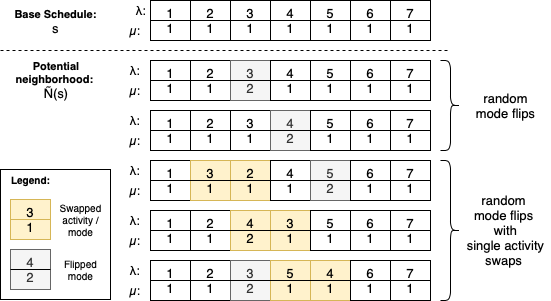

The diagram above was exported from draw.io. Its source (the exported page's mxGraphModel, read from the mxfile embedded in the PNG):
<mxGraphModel dx="946" dy="640" grid="1" gridSize="10" guides="1" tooltips="1" connect="1" arrows="1" fold="1" page="1" pageScale="1" pageWidth="827" pageHeight="1169" math="0" shadow="0">
  <root>
    <mxCell id="0" />
    <mxCell id="1" parent="0" />
    <mxCell id="c9t90w006hxdPRRR1PBn-134" value="" style="rounded=0;whiteSpace=wrap;html=1;fontSize=13;" vertex="1" parent="1">
      <mxGeometry x="50" y="369" width="110" height="130" as="geometry" />
    </mxCell>
    <mxCell id="c9t90w006hxdPRRR1PBn-2" value="1&lt;br style=&quot;font-size: 13px;&quot;&gt;1" style="rounded=0;whiteSpace=wrap;html=1;fontSize=13;" vertex="1" parent="1">
      <mxGeometry x="200" y="200" width="40" height="40" as="geometry" />
    </mxCell>
    <mxCell id="c9t90w006hxdPRRR1PBn-3" value="2&lt;br style=&quot;font-size: 13px;&quot;&gt;1" style="rounded=0;whiteSpace=wrap;html=1;fontSize=13;" vertex="1" parent="1">
      <mxGeometry x="240" y="200" width="40" height="40" as="geometry" />
    </mxCell>
    <mxCell id="c9t90w006hxdPRRR1PBn-4" value="3&lt;br style=&quot;font-size: 13px;&quot;&gt;1" style="rounded=0;whiteSpace=wrap;html=1;fontSize=13;" vertex="1" parent="1">
      <mxGeometry x="280" y="200" width="40" height="40" as="geometry" />
    </mxCell>
    <mxCell id="c9t90w006hxdPRRR1PBn-5" value="4&lt;br style=&quot;font-size: 13px;&quot;&gt;1" style="rounded=0;whiteSpace=wrap;html=1;fontSize=13;" vertex="1" parent="1">
      <mxGeometry x="320" y="200" width="40" height="40" as="geometry" />
    </mxCell>
    <mxCell id="c9t90w006hxdPRRR1PBn-6" value="5&lt;br style=&quot;font-size: 13px;&quot;&gt;1" style="rounded=0;whiteSpace=wrap;html=1;fontSize=13;" vertex="1" parent="1">
      <mxGeometry x="360" y="200" width="40" height="40" as="geometry" />
    </mxCell>
    <mxCell id="c9t90w006hxdPRRR1PBn-7" value="6&lt;br style=&quot;font-size: 13px;&quot;&gt;1" style="rounded=0;whiteSpace=wrap;html=1;fontSize=13;" vertex="1" parent="1">
      <mxGeometry x="400" y="200" width="40" height="40" as="geometry" />
    </mxCell>
    <mxCell id="c9t90w006hxdPRRR1PBn-8" value="7&lt;br style=&quot;font-size: 13px;&quot;&gt;1" style="rounded=0;whiteSpace=wrap;html=1;fontSize=13;" vertex="1" parent="1">
      <mxGeometry x="440" y="200" width="40" height="40" as="geometry" />
    </mxCell>
    <mxCell id="c9t90w006hxdPRRR1PBn-10" value="" style="endArrow=none;html=1;rounded=0;exitX=0;exitY=0.5;exitDx=0;exitDy=0;entryX=1;entryY=0.5;entryDx=0;entryDy=0;fontSize=13;" edge="1" parent="1" source="c9t90w006hxdPRRR1PBn-2" target="c9t90w006hxdPRRR1PBn-8">
      <mxGeometry width="50" height="50" relative="1" as="geometry">
        <mxPoint x="280" y="270" as="sourcePoint" />
        <mxPoint x="330" y="220" as="targetPoint" />
      </mxGeometry>
    </mxCell>
    <mxCell id="c9t90w006hxdPRRR1PBn-11" value="&lt;span&gt;λ:&lt;/span&gt;" style="text;html=1;strokeColor=none;fillColor=none;align=center;verticalAlign=middle;whiteSpace=wrap;rounded=0;" vertex="1" parent="1">
      <mxGeometry x="161" y="200" width="60" height="20" as="geometry" />
    </mxCell>
    <mxCell id="c9t90w006hxdPRRR1PBn-14" value="&lt;span&gt;µ&lt;/span&gt;&lt;span&gt;:&lt;/span&gt;" style="text;html=1;strokeColor=none;fillColor=none;align=center;verticalAlign=middle;whiteSpace=wrap;rounded=0;" vertex="1" parent="1">
      <mxGeometry x="155" y="220" width="60" height="20" as="geometry" />
    </mxCell>
    <mxCell id="c9t90w006hxdPRRR1PBn-17" value="1&lt;br style=&quot;font-size: 13px;&quot;&gt;1" style="rounded=0;whiteSpace=wrap;html=1;fontSize=13;" vertex="1" parent="1">
      <mxGeometry x="200" y="260" width="40" height="40" as="geometry" />
    </mxCell>
    <mxCell id="c9t90w006hxdPRRR1PBn-18" value="2&lt;br style=&quot;font-size: 13px;&quot;&gt;1" style="rounded=0;whiteSpace=wrap;html=1;fontSize=13;" vertex="1" parent="1">
      <mxGeometry x="240" y="260" width="40" height="40" as="geometry" />
    </mxCell>
    <mxCell id="c9t90w006hxdPRRR1PBn-19" value="3&lt;br&gt;2" style="rounded=0;whiteSpace=wrap;html=1;fontSize=13;fillColor=#f5f5f5;strokeColor=#666666;fontColor=#333333;" vertex="1" parent="1">
      <mxGeometry x="280" y="260" width="40" height="40" as="geometry" />
    </mxCell>
    <mxCell id="c9t90w006hxdPRRR1PBn-20" value="4&lt;br style=&quot;font-size: 13px;&quot;&gt;1" style="rounded=0;whiteSpace=wrap;html=1;fontSize=13;" vertex="1" parent="1">
      <mxGeometry x="320" y="260" width="40" height="40" as="geometry" />
    </mxCell>
    <mxCell id="c9t90w006hxdPRRR1PBn-21" value="5&lt;br style=&quot;font-size: 13px;&quot;&gt;1" style="rounded=0;whiteSpace=wrap;html=1;fontSize=13;" vertex="1" parent="1">
      <mxGeometry x="360" y="260" width="40" height="40" as="geometry" />
    </mxCell>
    <mxCell id="c9t90w006hxdPRRR1PBn-22" value="6&lt;br style=&quot;font-size: 13px;&quot;&gt;1" style="rounded=0;whiteSpace=wrap;html=1;fontSize=13;" vertex="1" parent="1">
      <mxGeometry x="400" y="260" width="40" height="40" as="geometry" />
    </mxCell>
    <mxCell id="c9t90w006hxdPRRR1PBn-23" value="7&lt;br style=&quot;font-size: 13px;&quot;&gt;1" style="rounded=0;whiteSpace=wrap;html=1;fontSize=13;" vertex="1" parent="1">
      <mxGeometry x="440" y="260" width="40" height="40" as="geometry" />
    </mxCell>
    <mxCell id="c9t90w006hxdPRRR1PBn-24" value="" style="endArrow=none;html=1;rounded=0;exitX=0;exitY=0.5;exitDx=0;exitDy=0;entryX=1;entryY=0.5;entryDx=0;entryDy=0;fontSize=13;" edge="1" parent="1" source="c9t90w006hxdPRRR1PBn-17" target="c9t90w006hxdPRRR1PBn-23">
      <mxGeometry width="50" height="50" relative="1" as="geometry">
        <mxPoint x="280" y="330" as="sourcePoint" />
        <mxPoint x="330" y="280" as="targetPoint" />
      </mxGeometry>
    </mxCell>
    <mxCell id="c9t90w006hxdPRRR1PBn-25" value="&lt;span&gt;λ:&lt;/span&gt;" style="text;html=1;strokeColor=none;fillColor=none;align=center;verticalAlign=middle;whiteSpace=wrap;rounded=0;" vertex="1" parent="1">
      <mxGeometry x="155" y="260" width="60" height="20" as="geometry" />
    </mxCell>
    <mxCell id="c9t90w006hxdPRRR1PBn-26" value="&lt;span&gt;µ&lt;/span&gt;&lt;span&gt;:&lt;/span&gt;" style="text;html=1;strokeColor=none;fillColor=none;align=center;verticalAlign=middle;whiteSpace=wrap;rounded=0;" vertex="1" parent="1">
      <mxGeometry x="155" y="280" width="60" height="20" as="geometry" />
    </mxCell>
    <mxCell id="c9t90w006hxdPRRR1PBn-28" value="&lt;font style=&quot;font-size: 11px&quot;&gt;Base Schedule:&lt;/font&gt;&lt;br&gt;&lt;span style=&quot;font-weight: normal&quot;&gt;&lt;font style=&quot;font-size: 13px&quot;&gt;s&lt;/font&gt;&lt;/span&gt;" style="text;html=1;strokeColor=none;fillColor=none;align=center;verticalAlign=middle;whiteSpace=wrap;rounded=0;fontSize=13;fontStyle=1" vertex="1" parent="1">
      <mxGeometry x="50" y="205" width="111" height="30" as="geometry" />
    </mxCell>
    <mxCell id="c9t90w006hxdPRRR1PBn-29" value="Potential neighborhood:&amp;nbsp;&lt;br style=&quot;font-size: 11px&quot;&gt;&lt;span style=&quot;font-weight: normal&quot;&gt;&lt;font style=&quot;font-size: 13px&quot;&gt;Ñ(s)&lt;/font&gt;&lt;/span&gt;" style="text;html=1;strokeColor=none;fillColor=none;align=center;verticalAlign=middle;whiteSpace=wrap;rounded=0;fontSize=11;fontStyle=1" vertex="1" parent="1">
      <mxGeometry x="51" y="262.5" width="110" height="35" as="geometry" />
    </mxCell>
    <mxCell id="c9t90w006hxdPRRR1PBn-30" value="" style="endArrow=none;html=1;rounded=0;fontSize=13;dashed=1;" edge="1" parent="1">
      <mxGeometry width="50" height="50" relative="1" as="geometry">
        <mxPoint x="50" y="250" as="sourcePoint" />
        <mxPoint x="500" y="250" as="targetPoint" />
      </mxGeometry>
    </mxCell>
    <mxCell id="c9t90w006hxdPRRR1PBn-42" value="1&lt;br style=&quot;font-size: 13px;&quot;&gt;1" style="rounded=0;whiteSpace=wrap;html=1;fontSize=13;" vertex="1" parent="1">
      <mxGeometry x="200" y="310" width="40" height="40" as="geometry" />
    </mxCell>
    <mxCell id="c9t90w006hxdPRRR1PBn-43" value="2&lt;br style=&quot;font-size: 13px;&quot;&gt;1" style="rounded=0;whiteSpace=wrap;html=1;fontSize=13;" vertex="1" parent="1">
      <mxGeometry x="240" y="310" width="40" height="40" as="geometry" />
    </mxCell>
    <mxCell id="c9t90w006hxdPRRR1PBn-44" value="3&lt;br&gt;1" style="rounded=0;whiteSpace=wrap;html=1;fontSize=13;" vertex="1" parent="1">
      <mxGeometry x="280" y="310" width="40" height="40" as="geometry" />
    </mxCell>
    <mxCell id="c9t90w006hxdPRRR1PBn-45" value="4&lt;br style=&quot;font-size: 13px&quot;&gt;2" style="rounded=0;whiteSpace=wrap;html=1;fontSize=13;fillColor=#f5f5f5;fontColor=#333333;strokeColor=#666666;" vertex="1" parent="1">
      <mxGeometry x="320" y="310" width="40" height="40" as="geometry" />
    </mxCell>
    <mxCell id="c9t90w006hxdPRRR1PBn-46" value="5&lt;br style=&quot;font-size: 13px;&quot;&gt;1" style="rounded=0;whiteSpace=wrap;html=1;fontSize=13;" vertex="1" parent="1">
      <mxGeometry x="360" y="310" width="40" height="40" as="geometry" />
    </mxCell>
    <mxCell id="c9t90w006hxdPRRR1PBn-47" value="6&lt;br style=&quot;font-size: 13px;&quot;&gt;1" style="rounded=0;whiteSpace=wrap;html=1;fontSize=13;" vertex="1" parent="1">
      <mxGeometry x="400" y="310" width="40" height="40" as="geometry" />
    </mxCell>
    <mxCell id="c9t90w006hxdPRRR1PBn-48" value="7&lt;br style=&quot;font-size: 13px;&quot;&gt;1" style="rounded=0;whiteSpace=wrap;html=1;fontSize=13;" vertex="1" parent="1">
      <mxGeometry x="440" y="310" width="40" height="40" as="geometry" />
    </mxCell>
    <mxCell id="c9t90w006hxdPRRR1PBn-49" value="" style="endArrow=none;html=1;rounded=0;exitX=0;exitY=0.5;exitDx=0;exitDy=0;entryX=1;entryY=0.5;entryDx=0;entryDy=0;fontSize=13;" edge="1" parent="1" source="c9t90w006hxdPRRR1PBn-42" target="c9t90w006hxdPRRR1PBn-48">
      <mxGeometry width="50" height="50" relative="1" as="geometry">
        <mxPoint x="280" y="380" as="sourcePoint" />
        <mxPoint x="330" y="330" as="targetPoint" />
      </mxGeometry>
    </mxCell>
    <mxCell id="c9t90w006hxdPRRR1PBn-50" value="&lt;span&gt;λ:&lt;/span&gt;" style="text;html=1;strokeColor=none;fillColor=none;align=center;verticalAlign=middle;whiteSpace=wrap;rounded=0;" vertex="1" parent="1">
      <mxGeometry x="155" y="310" width="60" height="20" as="geometry" />
    </mxCell>
    <mxCell id="c9t90w006hxdPRRR1PBn-51" value="&lt;span&gt;µ&lt;/span&gt;&lt;span&gt;:&lt;/span&gt;" style="text;html=1;strokeColor=none;fillColor=none;align=center;verticalAlign=middle;whiteSpace=wrap;rounded=0;" vertex="1" parent="1">
      <mxGeometry x="155" y="330" width="60" height="20" as="geometry" />
    </mxCell>
    <mxCell id="c9t90w006hxdPRRR1PBn-53" value="" style="shape=curlyBracket;whiteSpace=wrap;html=1;rounded=1;flipH=1;fontSize=13;" vertex="1" parent="1">
      <mxGeometry x="490" y="260" width="20" height="90" as="geometry" />
    </mxCell>
    <mxCell id="c9t90w006hxdPRRR1PBn-54" value="random&lt;br&gt;mode flips" style="text;html=1;align=center;verticalAlign=middle;resizable=0;points=[];autosize=1;strokeColor=none;fillColor=none;fontSize=13;" vertex="1" parent="1">
      <mxGeometry x="520" y="285" width="70" height="40" as="geometry" />
    </mxCell>
    <mxCell id="c9t90w006hxdPRRR1PBn-99" value="1&lt;br style=&quot;font-size: 13px;&quot;&gt;1" style="rounded=0;whiteSpace=wrap;html=1;fontSize=13;" vertex="1" parent="1">
      <mxGeometry x="200" y="360" width="40" height="40" as="geometry" />
    </mxCell>
    <mxCell id="c9t90w006hxdPRRR1PBn-100" value="3&lt;br style=&quot;font-size: 13px&quot;&gt;1" style="rounded=0;whiteSpace=wrap;html=1;fontSize=13;fillColor=#fff2cc;strokeColor=#d6b656;" vertex="1" parent="1">
      <mxGeometry x="240" y="360" width="40" height="40" as="geometry" />
    </mxCell>
    <mxCell id="c9t90w006hxdPRRR1PBn-101" value="2&lt;br&gt;1" style="rounded=0;whiteSpace=wrap;html=1;fontSize=13;fillColor=#fff2cc;strokeColor=#d6b656;" vertex="1" parent="1">
      <mxGeometry x="280" y="360" width="40" height="40" as="geometry" />
    </mxCell>
    <mxCell id="c9t90w006hxdPRRR1PBn-102" value="4&lt;br style=&quot;font-size: 13px;&quot;&gt;1" style="rounded=0;whiteSpace=wrap;html=1;fontSize=13;" vertex="1" parent="1">
      <mxGeometry x="320" y="360" width="40" height="40" as="geometry" />
    </mxCell>
    <mxCell id="c9t90w006hxdPRRR1PBn-103" value="5&lt;br style=&quot;font-size: 13px&quot;&gt;2" style="rounded=0;whiteSpace=wrap;html=1;fontSize=13;fillColor=#f5f5f5;strokeColor=#666666;fontColor=#333333;" vertex="1" parent="1">
      <mxGeometry x="360" y="360" width="40" height="40" as="geometry" />
    </mxCell>
    <mxCell id="c9t90w006hxdPRRR1PBn-104" value="6&lt;br style=&quot;font-size: 13px;&quot;&gt;1" style="rounded=0;whiteSpace=wrap;html=1;fontSize=13;" vertex="1" parent="1">
      <mxGeometry x="400" y="360" width="40" height="40" as="geometry" />
    </mxCell>
    <mxCell id="c9t90w006hxdPRRR1PBn-105" value="7&lt;br style=&quot;font-size: 13px;&quot;&gt;1" style="rounded=0;whiteSpace=wrap;html=1;fontSize=13;" vertex="1" parent="1">
      <mxGeometry x="440" y="360" width="40" height="40" as="geometry" />
    </mxCell>
    <mxCell id="c9t90w006hxdPRRR1PBn-106" value="" style="endArrow=none;html=1;rounded=0;exitX=0;exitY=0.5;exitDx=0;exitDy=0;entryX=1;entryY=0.5;entryDx=0;entryDy=0;fontSize=13;" edge="1" parent="1" source="c9t90w006hxdPRRR1PBn-99" target="c9t90w006hxdPRRR1PBn-105">
      <mxGeometry width="50" height="50" relative="1" as="geometry">
        <mxPoint x="280" y="430" as="sourcePoint" />
        <mxPoint x="330" y="380" as="targetPoint" />
      </mxGeometry>
    </mxCell>
    <mxCell id="c9t90w006hxdPRRR1PBn-107" value="1&lt;br style=&quot;font-size: 13px;&quot;&gt;1" style="rounded=0;whiteSpace=wrap;html=1;fontSize=13;" vertex="1" parent="1">
      <mxGeometry x="200" y="410" width="40" height="40" as="geometry" />
    </mxCell>
    <mxCell id="c9t90w006hxdPRRR1PBn-108" value="2&lt;br style=&quot;font-size: 13px&quot;&gt;1" style="rounded=0;whiteSpace=wrap;html=1;fontSize=13;" vertex="1" parent="1">
      <mxGeometry x="240" y="410" width="40" height="40" as="geometry" />
    </mxCell>
    <mxCell id="c9t90w006hxdPRRR1PBn-109" value="4&lt;br&gt;2" style="rounded=0;whiteSpace=wrap;html=1;fontSize=13;fillColor=#fff2cc;strokeColor=#d6b656;" vertex="1" parent="1">
      <mxGeometry x="280" y="410" width="40" height="40" as="geometry" />
    </mxCell>
    <mxCell id="c9t90w006hxdPRRR1PBn-110" value="3&lt;br style=&quot;font-size: 13px&quot;&gt;1" style="rounded=0;whiteSpace=wrap;html=1;fontSize=13;fillColor=#fff2cc;strokeColor=#d6b656;" vertex="1" parent="1">
      <mxGeometry x="320" y="410" width="40" height="40" as="geometry" />
    </mxCell>
    <mxCell id="c9t90w006hxdPRRR1PBn-111" value="5&lt;br style=&quot;font-size: 13px;&quot;&gt;1" style="rounded=0;whiteSpace=wrap;html=1;fontSize=13;" vertex="1" parent="1">
      <mxGeometry x="360" y="410" width="40" height="40" as="geometry" />
    </mxCell>
    <mxCell id="c9t90w006hxdPRRR1PBn-112" value="6&lt;br style=&quot;font-size: 13px;&quot;&gt;1" style="rounded=0;whiteSpace=wrap;html=1;fontSize=13;" vertex="1" parent="1">
      <mxGeometry x="400" y="410" width="40" height="40" as="geometry" />
    </mxCell>
    <mxCell id="c9t90w006hxdPRRR1PBn-113" value="7&lt;br style=&quot;font-size: 13px;&quot;&gt;1" style="rounded=0;whiteSpace=wrap;html=1;fontSize=13;" vertex="1" parent="1">
      <mxGeometry x="440" y="410" width="40" height="40" as="geometry" />
    </mxCell>
    <mxCell id="c9t90w006hxdPRRR1PBn-114" value="" style="endArrow=none;html=1;rounded=0;exitX=0;exitY=0.5;exitDx=0;exitDy=0;entryX=1;entryY=0.5;entryDx=0;entryDy=0;fontSize=13;" edge="1" parent="1" source="c9t90w006hxdPRRR1PBn-107" target="c9t90w006hxdPRRR1PBn-113">
      <mxGeometry width="50" height="50" relative="1" as="geometry">
        <mxPoint x="280" y="480" as="sourcePoint" />
        <mxPoint x="330" y="430" as="targetPoint" />
      </mxGeometry>
    </mxCell>
    <mxCell id="c9t90w006hxdPRRR1PBn-115" value="1&lt;br style=&quot;font-size: 13px;&quot;&gt;1" style="rounded=0;whiteSpace=wrap;html=1;fontSize=13;" vertex="1" parent="1">
      <mxGeometry x="200" y="460" width="40" height="40" as="geometry" />
    </mxCell>
    <mxCell id="c9t90w006hxdPRRR1PBn-116" value="2&lt;br style=&quot;font-size: 13px&quot;&gt;1" style="rounded=0;whiteSpace=wrap;html=1;fontSize=13;" vertex="1" parent="1">
      <mxGeometry x="240" y="460" width="40" height="40" as="geometry" />
    </mxCell>
    <mxCell id="c9t90w006hxdPRRR1PBn-117" value="3&lt;br&gt;2" style="rounded=0;whiteSpace=wrap;html=1;fontSize=13;fillColor=#f5f5f5;fontColor=#333333;strokeColor=#666666;" vertex="1" parent="1">
      <mxGeometry x="280" y="460" width="40" height="40" as="geometry" />
    </mxCell>
    <mxCell id="c9t90w006hxdPRRR1PBn-118" value="5&lt;br style=&quot;font-size: 13px&quot;&gt;1" style="rounded=0;whiteSpace=wrap;html=1;fontSize=13;fillColor=#fff2cc;strokeColor=#d6b656;" vertex="1" parent="1">
      <mxGeometry x="320" y="460" width="40" height="40" as="geometry" />
    </mxCell>
    <mxCell id="c9t90w006hxdPRRR1PBn-119" value="4&lt;br style=&quot;font-size: 13px&quot;&gt;1" style="rounded=0;whiteSpace=wrap;html=1;fontSize=13;fillColor=#fff2cc;strokeColor=#d6b656;" vertex="1" parent="1">
      <mxGeometry x="360" y="460" width="40" height="40" as="geometry" />
    </mxCell>
    <mxCell id="c9t90w006hxdPRRR1PBn-120" value="6&lt;br style=&quot;font-size: 13px;&quot;&gt;1" style="rounded=0;whiteSpace=wrap;html=1;fontSize=13;" vertex="1" parent="1">
      <mxGeometry x="400" y="460" width="40" height="40" as="geometry" />
    </mxCell>
    <mxCell id="c9t90w006hxdPRRR1PBn-121" value="7&lt;br style=&quot;font-size: 13px;&quot;&gt;1" style="rounded=0;whiteSpace=wrap;html=1;fontSize=13;" vertex="1" parent="1">
      <mxGeometry x="440" y="460" width="40" height="40" as="geometry" />
    </mxCell>
    <mxCell id="c9t90w006hxdPRRR1PBn-122" value="" style="endArrow=none;html=1;rounded=0;exitX=0;exitY=0.5;exitDx=0;exitDy=0;entryX=1;entryY=0.5;entryDx=0;entryDy=0;fontSize=13;" edge="1" parent="1" source="c9t90w006hxdPRRR1PBn-115" target="c9t90w006hxdPRRR1PBn-121">
      <mxGeometry width="50" height="50" relative="1" as="geometry">
        <mxPoint x="280" y="530" as="sourcePoint" />
        <mxPoint x="330" y="480" as="targetPoint" />
      </mxGeometry>
    </mxCell>
    <mxCell id="c9t90w006hxdPRRR1PBn-123" value="" style="shape=curlyBracket;whiteSpace=wrap;html=1;rounded=1;flipH=1;fontSize=13;" vertex="1" parent="1">
      <mxGeometry x="490" y="360" width="20" height="140" as="geometry" />
    </mxCell>
    <mxCell id="c9t90w006hxdPRRR1PBn-124" value="random&amp;nbsp;&lt;br&gt;mode flips &lt;br&gt;with&lt;br&gt;single&amp;nbsp;activity&lt;br&gt;swaps&amp;nbsp;" style="text;html=1;align=center;verticalAlign=middle;resizable=0;points=[];autosize=1;strokeColor=none;fillColor=none;fontSize=13;" vertex="1" parent="1">
      <mxGeometry x="510" y="385" width="90" height="90" as="geometry" />
    </mxCell>
    <mxCell id="c9t90w006hxdPRRR1PBn-125" value="&lt;span&gt;λ:&lt;/span&gt;" style="text;html=1;strokeColor=none;fillColor=none;align=center;verticalAlign=middle;whiteSpace=wrap;rounded=0;" vertex="1" parent="1">
      <mxGeometry x="155" y="360" width="60" height="20" as="geometry" />
    </mxCell>
    <mxCell id="c9t90w006hxdPRRR1PBn-126" value="&lt;span&gt;µ&lt;/span&gt;&lt;span&gt;:&lt;/span&gt;" style="text;html=1;strokeColor=none;fillColor=none;align=center;verticalAlign=middle;whiteSpace=wrap;rounded=0;" vertex="1" parent="1">
      <mxGeometry x="155" y="380" width="60" height="20" as="geometry" />
    </mxCell>
    <mxCell id="c9t90w006hxdPRRR1PBn-127" value="&lt;span&gt;λ:&lt;/span&gt;" style="text;html=1;strokeColor=none;fillColor=none;align=center;verticalAlign=middle;whiteSpace=wrap;rounded=0;" vertex="1" parent="1">
      <mxGeometry x="155" y="410" width="60" height="20" as="geometry" />
    </mxCell>
    <mxCell id="c9t90w006hxdPRRR1PBn-128" value="&lt;span&gt;µ&lt;/span&gt;&lt;span&gt;:&lt;/span&gt;" style="text;html=1;strokeColor=none;fillColor=none;align=center;verticalAlign=middle;whiteSpace=wrap;rounded=0;" vertex="1" parent="1">
      <mxGeometry x="155" y="430" width="60" height="20" as="geometry" />
    </mxCell>
    <mxCell id="c9t90w006hxdPRRR1PBn-129" value="&lt;span&gt;λ:&lt;/span&gt;" style="text;html=1;strokeColor=none;fillColor=none;align=center;verticalAlign=middle;whiteSpace=wrap;rounded=0;" vertex="1" parent="1">
      <mxGeometry x="155" y="460" width="60" height="20" as="geometry" />
    </mxCell>
    <mxCell id="c9t90w006hxdPRRR1PBn-130" value="&lt;span&gt;µ&lt;/span&gt;&lt;span&gt;:&lt;/span&gt;" style="text;html=1;strokeColor=none;fillColor=none;align=center;verticalAlign=middle;whiteSpace=wrap;rounded=0;" vertex="1" parent="1">
      <mxGeometry x="155" y="480" width="60" height="20" as="geometry" />
    </mxCell>
    <mxCell id="c9t90w006hxdPRRR1PBn-135" value="" style="group" vertex="1" connectable="0" parent="1">
      <mxGeometry x="60" y="399" width="40" height="40" as="geometry" />
    </mxCell>
    <mxCell id="c9t90w006hxdPRRR1PBn-131" value="3&lt;br style=&quot;font-size: 13px;&quot;&gt;1" style="rounded=0;whiteSpace=wrap;html=1;fontSize=13;fillColor=#fff2cc;strokeColor=#d6b656;" vertex="1" parent="c9t90w006hxdPRRR1PBn-135">
      <mxGeometry width="40" height="40" as="geometry" />
    </mxCell>
    <mxCell id="c9t90w006hxdPRRR1PBn-133" value="" style="endArrow=none;html=1;rounded=0;entryX=1;entryY=0.5;entryDx=0;entryDy=0;fontSize=13;fillColor=#fff2cc;strokeColor=#d6b656;" edge="1" parent="c9t90w006hxdPRRR1PBn-135" target="c9t90w006hxdPRRR1PBn-131">
      <mxGeometry width="50" height="50" relative="1" as="geometry">
        <mxPoint y="20" as="sourcePoint" />
        <mxPoint x="170" y="20" as="targetPoint" />
      </mxGeometry>
    </mxCell>
    <mxCell id="c9t90w006hxdPRRR1PBn-136" value="Swapped&lt;br&gt;activity /&lt;br&gt;mode" style="text;html=1;align=center;verticalAlign=middle;resizable=0;points=[];autosize=1;strokeColor=none;fillColor=none;fontSize=10;" vertex="1" parent="1">
      <mxGeometry x="100" y="399" width="60" height="40" as="geometry" />
    </mxCell>
    <mxCell id="c9t90w006hxdPRRR1PBn-137" value="Legend:" style="text;html=1;align=center;verticalAlign=middle;resizable=0;points=[];autosize=1;strokeColor=none;fillColor=none;fontSize=10;fontStyle=1" vertex="1" parent="1">
      <mxGeometry x="55" y="369" width="50" height="20" as="geometry" />
    </mxCell>
    <mxCell id="c9t90w006hxdPRRR1PBn-144" value="4&lt;br style=&quot;font-size: 13px&quot;&gt;2" style="rounded=0;whiteSpace=wrap;html=1;fontSize=13;fillColor=#f5f5f5;fontColor=#333333;strokeColor=#666666;" vertex="1" parent="1">
      <mxGeometry x="60" y="449" width="40" height="40" as="geometry" />
    </mxCell>
    <mxCell id="c9t90w006hxdPRRR1PBn-145" value="" style="endArrow=none;html=1;rounded=0;fontSize=10;exitX=0;exitY=0.5;exitDx=0;exitDy=0;entryX=1;entryY=0.5;entryDx=0;entryDy=0;" edge="1" parent="1" source="c9t90w006hxdPRRR1PBn-144" target="c9t90w006hxdPRRR1PBn-144">
      <mxGeometry width="50" height="50" relative="1" as="geometry">
        <mxPoint x="20" y="559" as="sourcePoint" />
        <mxPoint x="70" y="509" as="targetPoint" />
      </mxGeometry>
    </mxCell>
    <mxCell id="c9t90w006hxdPRRR1PBn-148" value="Flipped&lt;br&gt;mode" style="text;html=1;align=center;verticalAlign=middle;resizable=0;points=[];autosize=1;strokeColor=none;fillColor=none;fontSize=10;" vertex="1" parent="1">
      <mxGeometry x="105" y="454" width="50" height="30" as="geometry" />
    </mxCell>
  </root>
</mxGraphModel>